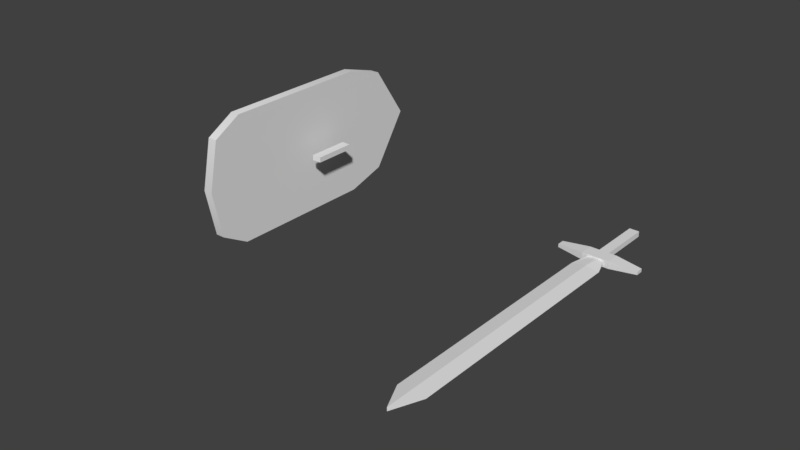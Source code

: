 # Source: weapons.blend  (saved by Blender 2.79.0; exported with 4.5.12 LTS)
import bpy
from mathutils import Matrix  # noqa: F401  (used for matrix-valued properties, if any)

bpy.ops.wm.read_factory_settings(use_empty=True)
scene = bpy.context.scene
scene.name = 'Scene'

# ---- collections
col_collection_1 = bpy.data.collections.new('Collection 1'); scene.collection.children.link(col_collection_1)

# ---- world
world_world = bpy.data.worlds.new('World'); scene.world = world_world
world_world.color = (0.05088, 0.05088, 0.05088)
world_world.use_sun_shadow = False
world_world.sun_shadow_jitter_overblur = 0.0
world_world.cycles.sampling_method = 'MANUAL'

# ---- meshes
me_cube_001 = bpy.data.meshes.new('Cube.001')
me_cube_001.from_pydata([(-0.08972, -0.3131, 0.2037), (-0.01531, 0.06622, -0.008211), (-0.01531, 0.06622, 0.008211), (-0.08972, 0.1635, 0.2037), (-0.08972, 0.2897, 0.166), (0.01438, 0.06622, -0.008211), (0.01438, 0.06622, 0.008211), (-0.06003, 0.2897, 0.166), (-0.06003, 0.1635, 0.2037), (-0.06003, -0.3131, 0.2037), (-0.01531, -0.06622, -0.008211), (-0.01531, -0.06622, 0.008211), (-0.06003, 0.2897, -0.166), (-0.06003, 0.1635, -0.2037), (-0.06003, -0.3131, -0.2037), (-0.1229, 0.2897, -4.856e-10), (-0.1427, 0.1635, 0.0), (-0.1427, -0.3131, 0.0), (-0.06003, -0.4344, 0.0), (-0.08972, 0.4026, -2.248e-09), (-0.06003, 0.4026, -2.248e-09), (-0.08972, -0.4344, 9.788e-10), (-0.06003, -0.4026, -0.1531), (-0.06003, -0.4026, 0.1531), (-0.08972, -0.4026, 0.1531), (-0.08972, -0.4026, -0.1531), (0.01438, -0.06622, 0.008211), (0.01438, -0.06622, -0.008211), (-0.08972, 0.2897, -0.166), (-0.08972, 0.1635, -0.2037), (-0.08972, -0.3131, -0.2037), (-0.06003, -0.3131, 0.0), (-0.06003, 0.1635, 0.0), (-0.06003, 0.2897, -4.856e-10)], [], [(20, 12, 28, 19), (10, 27, 26, 11), (16, 17, 0, 3), (19, 15, 4), (15, 16, 3, 4), (19, 4, 7, 20), (7, 8, 32, 33), (14, 30, 29, 13), (20, 7, 33), (28, 29, 16, 15), (3, 0, 9, 8), (4, 3, 8, 7), (19, 28, 15), (9, 31, 32, 8), (12, 13, 29, 28), (5, 27, 10, 1), (31, 18, 22, 14), (14, 22, 25, 30), (17, 21, 24, 0), (21, 18, 23, 24), (9, 23, 18, 31), (0, 24, 23, 9), (6, 26, 27, 5), (30, 17, 16, 29), (1, 2, 6, 5), (25, 22, 18, 21), (1, 10, 11, 2), (30, 25, 21, 17), (2, 11, 26, 6), (32, 31, 14, 13), (20, 33, 12), (33, 32, 13, 12)])
me_cube_001.polygons.foreach_set('use_smooth', [True] * 32)
me_cube_001.use_remesh_preserve_volume = False
me_cube_001.use_remesh_preserve_attributes = False
me_cube_001.use_mirror_vertex_groups = False
me_cube_001.update()
me_cube = bpy.data.meshes.new('Cube')
me_cube.from_pydata([(-0.01405, -0.05418, -0.007774), (-0.01405, -0.05418, 0.007774), (-0.01405, 0.1203, -0.007774), (-0.01405, 0.1203, 0.007774), (0.01405, -0.05418, -0.007774), (0.01405, -0.05418, 0.007774), (0.01405, 0.1203, -0.007774), (0.01405, 0.1203, 0.007774), (-0.03869, -0.1247, 0.0), (0.03869, -0.1247, 0.0), (-0.03869, -0.8088, 0.0), (0.03869, -0.8088, 0.0), (0.0, 0.1203, -0.007774), (0.0, 0.1203, 0.007774), (0.0, -0.05418, -0.007774), (0.0, -0.05418, 0.007774), (0.0, -0.1247, -0.005115), (0.0, -0.1247, 0.005115), (0.0, -0.8872, -0.005115), (0.0, -0.8872, 0.005115), (-0.1148, -0.06888, -0.004586), (-0.1148, -0.06888, 0.004586), (-0.1148, -0.04811, -0.004586), (-0.1148, -0.04811, 0.004586), (0.1148, -0.06888, -0.004586), (0.1148, -0.06888, 0.004586), (0.1148, -0.04811, -0.004586), (0.1148, -0.04811, 0.004586), (0.03826, -0.03877, -0.01049), (-0.03826, -0.03877, -0.01049), (-0.03826, -0.03877, 0.01049), (0.03826, -0.03877, 0.01049), (-0.03826, -0.07821, 0.01049), (0.03826, -0.07821, 0.01049), (0.03826, -0.07821, -0.01049), (-0.03826, -0.07821, -0.01049)], [], [(0, 1, 3, 2), (12, 13, 7, 6), (6, 7, 5, 4), (15, 1, 8, 17), (12, 6, 4, 14), (13, 3, 1, 15), (17, 8, 10, 19), (4, 5, 9), (1, 0, 8), (14, 4, 9, 16), (18, 19, 10), (16, 9, 11, 18), (8, 16, 18, 10), (11, 19, 18), (0, 14, 16, 8), (9, 17, 19, 11), (7, 13, 15, 5), (2, 12, 14, 0), (5, 15, 17, 9), (2, 3, 13, 12), (24, 26, 27, 25), (34, 28, 26, 24), (33, 25, 27, 31), (34, 24, 25, 33), (31, 27, 26, 28), (20, 21, 23, 22), (23, 30, 29, 22), (30, 31, 28, 29), (20, 35, 32, 21), (35, 34, 33, 32), (21, 32, 30, 23), (32, 33, 31, 30), (20, 22, 29, 35), (35, 29, 28, 34)])
me_cube.use_remesh_preserve_volume = False
me_cube.use_remesh_preserve_attributes = False
me_cube.use_mirror_vertex_groups = False
me_cube.update()

# ---- objects
ob_shield = bpy.data.objects.new('shield', me_cube_001)
ob_sword = bpy.data.objects.new('sword', me_cube)

# ---- transforms, parenting, visibility, modifiers, constraints
ob_shield.location = (-0.9782, 0.0, 0.0)
ob_shield.lineart.crease_threshold = 0.0
_m = ob_shield.modifiers.new('EdgeSplit', 'EDGE_SPLIT')
ob_sword.location = (0.0, 0.0, 0.0)
ob_sword.lineart.crease_threshold = 0.0

# ---- collection membership
col_collection_1.objects.link(ob_shield)
col_collection_1.objects.link(ob_sword)

# ---- scene / render settings (as saved in the file)
scene.frame_start = 1; scene.frame_end = 30; scene.frame_set(8)
scene.render.engine = 'BLENDER_EEVEE_NEXT'
scene.render.resolution_percentage = 50
scene.render.dither_intensity = 0.0
scene.cycles.use_denoising = False
scene.cycles.samples = 128
scene.cycles.sampling_pattern = 'TABULATED_SOBOL'
scene.cycles.use_adaptive_sampling = False
scene.cycles.use_light_tree = False
scene.cycles.blur_glossy = 0.0
scene.cycles.sample_clamp_indirect = 0.0
scene.view_settings.view_transform = 'Standard'
bpy.context.view_layer.update()

# ---- added for rendering (the .blend has no active camera and no usable light): camera, sun
cam_auto = bpy.data.cameras.new('AutoCamera')
cam_auto.lens = 50.0
cam_auto.sensor_width = 36.0
cam_auto.clip_end = 1000.0
ob_auto_camera = bpy.data.objects.new('AutoCamera', cam_auto)
scene.collection.objects.link(ob_auto_camera)
ob_auto_camera.location = (1.19206, -2.27643, 1.35609)
ob_auto_camera.rotation_euler = (1.09748, -7.21219e-08, 0.694738)
scene.camera = ob_auto_camera
light_auto_sun = bpy.data.lights.new('AutoSun', 'SUN')
light_auto_sun.energy = 3.0
light_auto_sun.angle = 0.0523599
ob_auto_sun = bpy.data.objects.new('AutoSun', light_auto_sun)
scene.collection.objects.link(ob_auto_sun)
ob_auto_sun.rotation_euler = (0.872665, 0.174533, 0.523599)
bpy.context.view_layer.update()
